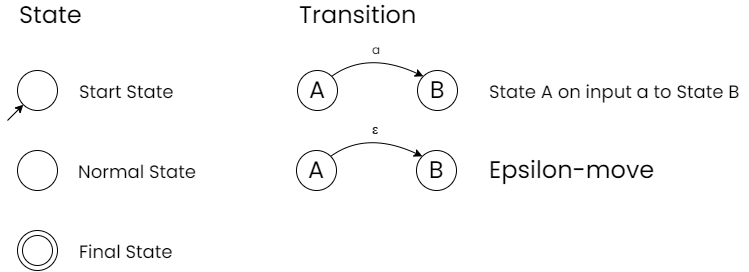

The diagram above was exported from draw.io. Its source (the exported page's mxGraphModel, read from the mxfile embedded in the PNG):
<mxGraphModel dx="699" dy="466" grid="1" gridSize="10" guides="1" tooltips="1" connect="1" arrows="1" fold="1" page="1" pageScale="1" pageWidth="850" pageHeight="1100" math="0" shadow="0">
  <root>
    <mxCell id="0" />
    <mxCell id="1" parent="0" />
    <mxCell id="Ssrn6L-2GTV-tYcmbSVg-77" value="State" style="text;html=1;strokeColor=none;fillColor=none;align=left;verticalAlign=middle;whiteSpace=wrap;rounded=0;fontSize=24;fontFamily=Poppins;" vertex="1" parent="1">
      <mxGeometry x="120" y="50" width="80" height="30" as="geometry" />
    </mxCell>
    <mxCell id="Ssrn6L-2GTV-tYcmbSVg-78" value="" style="ellipse;whiteSpace=wrap;html=1;aspect=fixed;sketch=0;fontFamily=Poppins;fontSource=https%3A%2F%2Ffonts.googleapis.com%2Fcss%3Ffamily%3DPoppins;fontSize=24;fillColor=default;" vertex="1" parent="1">
      <mxGeometry x="120" y="120" width="40" height="40" as="geometry" />
    </mxCell>
    <mxCell id="Ssrn6L-2GTV-tYcmbSVg-79" value="&lt;font style=&quot;font-size: 18px;&quot;&gt;Start State&lt;/font&gt;" style="text;html=1;strokeColor=none;fillColor=none;align=left;verticalAlign=middle;whiteSpace=wrap;rounded=0;fontSize=24;fontFamily=Poppins;" vertex="1" parent="1">
      <mxGeometry x="180" y="120" width="120" height="40" as="geometry" />
    </mxCell>
    <mxCell id="Ssrn6L-2GTV-tYcmbSVg-80" value="A" style="ellipse;whiteSpace=wrap;html=1;aspect=fixed;sketch=0;fontFamily=Poppins;fontSource=https%3A%2F%2Ffonts.googleapis.com%2Fcss%3Ffamily%3DPoppins;fontSize=24;fillColor=default;" vertex="1" parent="1">
      <mxGeometry x="400" y="120" width="40" height="40" as="geometry" />
    </mxCell>
    <mxCell id="Ssrn6L-2GTV-tYcmbSVg-81" value="" style="endArrow=classic;html=1;rounded=0;sketch=0;fontFamily=Poppins;fontSource=https%3A%2F%2Ffonts.googleapis.com%2Fcss%3Ffamily%3DPoppins;fontSize=24;entryX=0;entryY=1;entryDx=0;entryDy=0;" edge="1" parent="1" target="Ssrn6L-2GTV-tYcmbSVg-78">
      <mxGeometry width="50" height="50" relative="1" as="geometry">
        <mxPoint x="110" y="170" as="sourcePoint" />
        <mxPoint x="120" y="180" as="targetPoint" />
      </mxGeometry>
    </mxCell>
    <mxCell id="Ssrn6L-2GTV-tYcmbSVg-82" value="&lt;font style=&quot;font-size: 18px;&quot;&gt;Normal State&lt;/font&gt;" style="text;html=1;strokeColor=none;fillColor=none;align=center;verticalAlign=middle;whiteSpace=wrap;rounded=0;fontSize=24;fontFamily=Poppins;" vertex="1" parent="1">
      <mxGeometry x="180" y="200" width="120" height="40" as="geometry" />
    </mxCell>
    <mxCell id="Ssrn6L-2GTV-tYcmbSVg-83" value="" style="ellipse;whiteSpace=wrap;html=1;aspect=fixed;sketch=0;fontFamily=Poppins;fontSource=https%3A%2F%2Ffonts.googleapis.com%2Fcss%3Ffamily%3DPoppins;fontSize=24;fillColor=default;" vertex="1" parent="1">
      <mxGeometry x="120" y="280" width="40" height="40" as="geometry" />
    </mxCell>
    <mxCell id="Ssrn6L-2GTV-tYcmbSVg-84" value="" style="ellipse;whiteSpace=wrap;html=1;aspect=fixed;sketch=0;fontFamily=Poppins;fontSource=https%3A%2F%2Ffonts.googleapis.com%2Fcss%3Ffamily%3DPoppins;fontSize=24;fillColor=none;" vertex="1" parent="1">
      <mxGeometry x="125" y="285" width="30" height="30" as="geometry" />
    </mxCell>
    <mxCell id="Ssrn6L-2GTV-tYcmbSVg-85" value="&lt;font style=&quot;font-size: 18px;&quot;&gt;Final State&lt;/font&gt;" style="text;html=1;strokeColor=none;fillColor=none;align=left;verticalAlign=middle;whiteSpace=wrap;rounded=0;fontSize=24;fontFamily=Poppins;" vertex="1" parent="1">
      <mxGeometry x="180" y="280" width="120" height="40" as="geometry" />
    </mxCell>
    <mxCell id="Ssrn6L-2GTV-tYcmbSVg-86" value="Transition" style="text;html=1;strokeColor=none;fillColor=none;align=left;verticalAlign=middle;whiteSpace=wrap;rounded=0;fontSize=24;fontFamily=Poppins;" vertex="1" parent="1">
      <mxGeometry x="400" y="50" width="160" height="30" as="geometry" />
    </mxCell>
    <mxCell id="Ssrn6L-2GTV-tYcmbSVg-87" value="" style="ellipse;whiteSpace=wrap;html=1;aspect=fixed;sketch=0;fontFamily=Poppins;fontSource=https%3A%2F%2Ffonts.googleapis.com%2Fcss%3Ffamily%3DPoppins;fontSize=24;fillColor=default;" vertex="1" parent="1">
      <mxGeometry x="120" y="200" width="40" height="40" as="geometry" />
    </mxCell>
    <mxCell id="Ssrn6L-2GTV-tYcmbSVg-88" value="B" style="ellipse;whiteSpace=wrap;html=1;aspect=fixed;sketch=0;fontFamily=Poppins;fontSource=https%3A%2F%2Ffonts.googleapis.com%2Fcss%3Ffamily%3DPoppins;fontSize=24;fillColor=default;" vertex="1" parent="1">
      <mxGeometry x="520" y="120" width="40" height="40" as="geometry" />
    </mxCell>
    <mxCell id="Ssrn6L-2GTV-tYcmbSVg-90" value="" style="curved=1;endArrow=classic;html=1;rounded=0;sketch=0;fontFamily=Poppins;fontSource=https%3A%2F%2Ffonts.googleapis.com%2Fcss%3Ffamily%3DPoppins;fontSize=18;entryX=0;entryY=0;entryDx=0;entryDy=0;exitX=1;exitY=0;exitDx=0;exitDy=0;" edge="1" parent="1" source="Ssrn6L-2GTV-tYcmbSVg-80" target="Ssrn6L-2GTV-tYcmbSVg-88">
      <mxGeometry width="50" height="50" relative="1" as="geometry">
        <mxPoint x="370" y="310" as="sourcePoint" />
        <mxPoint x="420" y="260" as="targetPoint" />
        <Array as="points">
          <mxPoint x="470" y="100" />
        </Array>
      </mxGeometry>
    </mxCell>
    <mxCell id="Ssrn6L-2GTV-tYcmbSVg-91" value="&lt;font style=&quot;font-size: 12px;&quot;&gt;a&lt;/font&gt;" style="text;html=1;strokeColor=none;fillColor=none;align=center;verticalAlign=middle;whiteSpace=wrap;rounded=0;fontSize=18;fontFamily=Poppins;" vertex="1" parent="1">
      <mxGeometry x="469" y="82" width="20" height="30" as="geometry" />
    </mxCell>
    <mxCell id="Ssrn6L-2GTV-tYcmbSVg-92" value="A" style="ellipse;whiteSpace=wrap;html=1;aspect=fixed;sketch=0;fontFamily=Poppins;fontSource=https%3A%2F%2Ffonts.googleapis.com%2Fcss%3Ffamily%3DPoppins;fontSize=24;fillColor=default;" vertex="1" parent="1">
      <mxGeometry x="399" y="200" width="40" height="40" as="geometry" />
    </mxCell>
    <mxCell id="Ssrn6L-2GTV-tYcmbSVg-93" value="B" style="ellipse;whiteSpace=wrap;html=1;aspect=fixed;sketch=0;fontFamily=Poppins;fontSource=https%3A%2F%2Ffonts.googleapis.com%2Fcss%3Ffamily%3DPoppins;fontSize=24;fillColor=default;" vertex="1" parent="1">
      <mxGeometry x="519" y="200" width="40" height="40" as="geometry" />
    </mxCell>
    <mxCell id="Ssrn6L-2GTV-tYcmbSVg-94" value="" style="curved=1;endArrow=classic;html=1;rounded=0;sketch=0;fontFamily=Poppins;fontSource=https%3A%2F%2Ffonts.googleapis.com%2Fcss%3Ffamily%3DPoppins;fontSize=18;entryX=0;entryY=0;entryDx=0;entryDy=0;exitX=1;exitY=0;exitDx=0;exitDy=0;" edge="1" source="Ssrn6L-2GTV-tYcmbSVg-92" target="Ssrn6L-2GTV-tYcmbSVg-93" parent="1">
      <mxGeometry width="50" height="50" relative="1" as="geometry">
        <mxPoint x="369" y="390" as="sourcePoint" />
        <mxPoint x="419" y="340" as="targetPoint" />
        <Array as="points">
          <mxPoint x="469" y="180" />
        </Array>
      </mxGeometry>
    </mxCell>
    <mxCell id="Ssrn6L-2GTV-tYcmbSVg-95" value="&lt;b style=&quot;color: rgb(32, 33, 36); font-size: 14px; text-align: left; background-color: rgb(255, 255, 255);&quot;&gt;ε&lt;/b&gt;" style="text;html=1;strokeColor=none;fillColor=none;align=center;verticalAlign=middle;whiteSpace=wrap;rounded=0;fontSize=18;fontFamily=Poppins;" vertex="1" parent="1">
      <mxGeometry x="468" y="162" width="20" height="30" as="geometry" />
    </mxCell>
    <mxCell id="Ssrn6L-2GTV-tYcmbSVg-96" value="&lt;font style=&quot;font-size: 18px;&quot;&gt;State A on input a to State B&lt;/font&gt;" style="text;html=1;strokeColor=none;fillColor=none;align=left;verticalAlign=middle;whiteSpace=wrap;rounded=0;fontSize=24;fontFamily=Poppins;" vertex="1" parent="1">
      <mxGeometry x="590" y="120" width="260" height="40" as="geometry" />
    </mxCell>
    <mxCell id="Ssrn6L-2GTV-tYcmbSVg-98" value="Epsilon-move" style="text;html=1;strokeColor=none;fillColor=none;align=left;verticalAlign=middle;whiteSpace=wrap;rounded=0;fontSize=24;fontFamily=Poppins;" vertex="1" parent="1">
      <mxGeometry x="590" y="200" width="260" height="40" as="geometry" />
    </mxCell>
  </root>
</mxGraphModel>